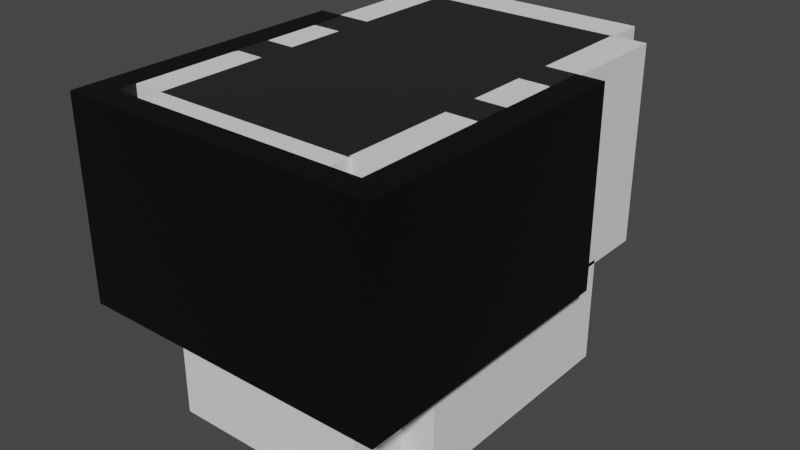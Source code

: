 # Source: level_2_boss_fight.blend  (saved by Blender 2.92.15; exported with 4.5.12 LTS)
import bpy
from mathutils import Matrix  # noqa: F401  (used for matrix-valued properties, if any)

bpy.ops.wm.read_factory_settings(use_empty=True)
scene = bpy.context.scene
scene.name = 'Scene'

# ---- collections
col_collection = bpy.data.collections.new('Collection'); scene.collection.children.link(col_collection)

# ---- images (referenced by path relative to the original .blend; pixels are not part of the script)
import os
ASSET_DIR = os.environ.get("B2B_ASSET_DIR", "")  # directory of the original .blend (textures are referenced by path, not embedded)
HERE = os.path.dirname(os.path.abspath(__file__))  # packed textures are extracted next to this script under _unpacked/

def load_image(name, relpath, width, height, colorspace="sRGB"):
    """Load a texture the original file referenced (path relative to the .blend, or extracted next to this script)."""
    p = next((c for c in (os.path.join(HERE, relpath), os.path.join(ASSET_DIR, relpath)) if relpath and os.path.exists(c)), "")
    if p:
        img = bpy.data.images.load(p, check_existing=True)
        img.name = name
    else:  # same state as the original file: an image datablock whose file is absent (Cycles renders it pink)
        img = bpy.data.images.new(name, width, height)
        img.source = "FILE"
        img.filepath = "//" + (relpath or name)
    img.colorspace_settings.name = colorspace
    return img
img_stone_normal_map_jpg = load_image('stone normal map.jpg', 'stone normal map.jpg', 1024, 1024, 'sRGB')

# ---- materials (node trees are filled in below, after node groups)
mat_material = bpy.data.materials.new('Material')
mat_material.alpha_threshold = 0.0
mat_material.use_transparent_shadow = False
mat_material.line_color = (0.0, 0.0, 0.0, 1.0)
mat_material_001 = bpy.data.materials.new('Material.001')
mat_material_001.use_transparent_shadow = False

# ---- material node trees
mat_material.use_nodes = True; mat_material.node_tree.nodes.clear()
_N = mat_material.node_tree.nodes; _L = mat_material.node_tree.links
n0 = _N.new('ShaderNodeOutputMaterial'); n0.name = 'Material Output'; n0.location = (300, 300)
n1 = _N.new('ShaderNodeBsdfPrincipled'); n1.name = 'Principled BSDF'; n1.location = (10, 300)
n1.distribution = 'GGX'
n1.subsurface_method = 'BURLEY'
n1.inputs[0].default_value = (0.01628, 0.01628, 0.01628, 1.0)
n1.inputs[3].default_value = 1.45
n1.inputs[27].default_value = (0.0, 0.0, 0.0, 1.0)
n1.inputs[28].default_value = 1.0
n2 = _N.new('ShaderNodeTexImage'); n2.name = 'Image Texture'; n2.location = (-324, 163)
n2.image = img_stone_normal_map_jpg
_L.new(n1.outputs[0], n0.inputs[0])
_L.new(n2.outputs[0], n1.inputs[2])
n0.is_active_output = True
mat_material_001.use_nodes = True; mat_material_001.node_tree.nodes.clear()
_N = mat_material_001.node_tree.nodes; _L = mat_material_001.node_tree.links
n0 = _N.new('ShaderNodeBsdfPrincipled'); n0.name = 'Principled BSDF'; n0.location = (10, 300)
n0.distribution = 'GGX'
n0.subsurface_method = 'BURLEY'
n0.inputs[0].default_value = (0.0, 0.0, 0.0, 1.0)
n0.inputs[3].default_value = 1.45
n0.inputs[27].default_value = (0.0, 0.0, 0.0, 1.0)
n0.inputs[28].default_value = 1.0
n1 = _N.new('ShaderNodeOutputMaterial'); n1.name = 'Material Output'; n1.location = (300, 300)
_L.new(n0.outputs[0], n1.inputs[0])
n1.is_active_output = True

# ---- world
world_world = bpy.data.worlds.new('World'); scene.world = world_world
world_world.use_nodes = True; world_world.node_tree.nodes.clear()
_N = world_world.node_tree.nodes; _L = world_world.node_tree.links
n0 = _N.new('ShaderNodeOutputWorld'); n0.name = 'World Output'; n0.location = (300, 300)
n1 = _N.new('ShaderNodeBackground'); n1.name = 'Background'; n1.location = (10, 300)
n1.inputs[0].default_value = (0.05088, 0.05088, 0.05088, 1.0)
_L.new(n1.outputs[0], n0.inputs[0])
n0.is_active_output = True
world_world.color = (0.05088, 0.05088, 0.05088)
world_world.use_sun_shadow = False
world_world.sun_shadow_jitter_overblur = 0.0

# ---- meshes
me_plane = bpy.data.meshes.new('Plane')
me_plane.from_pydata([(-5.044, -1.0, 0.0), (5.044, -1.0, 0.0), (-5.044, 1.988, 0.0), (5.044, 1.988, 0.0), (-5.044, 1.988, -0.9798), (5.044, 1.988, -0.9798), (5.044, 1.988, 9.971), (-5.044, 1.988, 9.971), (-5.044, 4.587, 0.0), (5.044, 4.587, 0.0), (-5.044, 4.587, -0.9798), (5.044, 4.587, -0.9798), (-5.044, 6.425, 0.0), (5.044, 6.425, 0.0), (-5.044, 6.425, -1.013), (5.044, 6.425, -1.013), (-5.044, 9.541, 0.0), (5.044, 9.541, 0.0), (-5.044, 9.541, -1.013), (5.044, 9.541, -1.013), (-5.044, 11.5, 0.0), (5.044, 11.5, 0.0), (-5.044, 11.5, -1.029), (5.044, 11.5, -1.029), (5.044, 17.02, 0.0), (-5.044, 17.02, 0.0), (5.044, 14.04, 0.0), (-5.044, 14.04, 0.0), (5.044, 14.04, -0.9798), (-5.044, 14.04, -0.9798), (5.044, -1.0, 9.971), (-5.044, -1.0, 9.971), (-5.044, 1.988, -4.978), (5.044, 1.988, -4.978), (5.044, 14.04, -4.978), (-5.044, 14.04, -4.978), (-6.606, 4.587, 0.0), (6.606, 4.587, 0.0), (-6.606, 6.425, 0.0), (6.606, 6.425, 0.0), (-6.606, 9.541, 0.0), (6.606, 9.541, 0.0), (-6.606, 11.5, 0.0), (6.606, 11.5, 0.0), (-5.044, 4.587, 9.971), (5.044, 4.587, 9.971), (-5.044, 6.425, 9.971), (5.044, 6.425, 9.971), (-5.044, 9.541, 9.971), (5.044, 9.541, 9.971), (-5.044, 11.5, 9.971), (5.044, 11.5, 9.971), (5.044, 17.02, 9.971), (-5.044, 17.02, 9.971), (5.044, 14.04, 9.971), (-5.044, 14.04, 9.971), (-6.606, 4.587, 9.971), (6.606, 4.587, 9.971), (-6.606, 6.425, 9.971), (6.606, 6.425, 9.971), (-6.606, 9.541, 9.971), (6.606, 9.541, 9.971), (-6.606, 11.5, 9.971), (6.606, 11.5, 9.971), (0.5307, 17.02, 0.0), (-0.871, 17.02, 0.0), (-0.871, 17.02, 2.612), (0.5307, 17.02, 2.612), (7.983, 6.425, 0.0), (7.983, 4.587, 0.0), (-7.983, 4.587, 0.0), (-7.983, 6.425, 0.0), (7.983, 9.541, 0.0), (7.983, 11.5, 0.0), (-7.983, 11.5, 0.0), (-7.983, 9.541, 0.0), (7.983, 6.425, 9.971), (7.983, 4.587, 9.971), (-7.983, 4.587, 9.971), (-7.983, 6.425, 9.971), (7.983, 9.541, 9.971), (7.983, 11.5, 9.971), (-7.983, 11.5, 9.971), (-7.983, 9.541, 9.971), (-6.606, -2.016, 0.0), (6.606, -2.016, 0.0), (-6.606, -2.016, 9.971), (6.606, -2.016, 9.971), (7.983, -2.016, 0.0), (-7.983, -2.016, 0.0), (7.983, -2.016, 9.971), (-7.983, -2.016, 9.971), (-6.606, -3.235, 0.0), (6.606, -3.235, 0.0), (-6.606, -3.235, 9.971), (6.606, -3.235, 9.971), (7.983, -3.235, 0.0), (-7.983, -3.235, 0.0), (7.983, -3.235, 9.971), (-7.983, -3.235, 9.971)], [], [(0, 1, 3, 2), (61, 63, 81, 80), (8, 10, 11, 9), (9, 13, 12, 8), (5, 4, 2, 3), (23, 21, 26, 28), (17, 16, 18, 19), (29, 28, 26, 27), (13, 39, 59, 47), (24, 64, 65, 25, 27, 26), (16, 17, 21, 20), (20, 21, 23, 22), (15, 14, 12, 13), (13, 17, 19, 15), (5, 3, 9, 11), (35, 32, 33, 34), (4, 5, 33, 32), (28, 29, 35, 34), (4, 10, 8, 2), (16, 12, 14, 18), (20, 22, 29, 27), (8, 12, 38, 36), (17, 13, 47, 49), (16, 20, 42, 40), (9, 13, 15, 19, 17, 21, 23, 28, 34, 33, 5, 11), (10, 4, 32, 35, 29, 22, 20, 16, 18, 14, 12, 8), (21, 17, 41, 43), (13, 9, 37, 39), (37, 9, 45, 57), (2, 8, 44, 7), (16, 40, 60, 48), (9, 3, 6, 45), (0, 2, 7, 31), (12, 16, 48, 46), (42, 20, 50, 62), (1, 0, 31, 30), (8, 36, 56, 44), (3, 1, 30, 6), (38, 12, 46, 58), (27, 25, 53, 55), (40, 42, 74, 75), (26, 21, 51, 54), (20, 27, 55, 50), (21, 43, 63, 51), (58, 56, 78, 79), (25, 65, 66, 67, 64, 24, 52, 53), (41, 17, 49, 61), (43, 41, 72, 73), (24, 26, 54, 52), (54, 51, 63, 61, 49, 47, 59, 57, 45, 6, 30, 31, 7, 44, 56, 58, 46, 48, 60, 62, 50, 55, 53, 52), (10, 14, 15, 11), (18, 22, 23, 19), (75, 74, 82, 83), (68, 69, 77, 76), (70, 71, 79, 78), (73, 72, 80, 81), (56, 36, 84, 86), (62, 60, 83, 82), (63, 43, 73, 81), (36, 70, 89, 84), (39, 37, 69, 68), (36, 38, 71, 70), (57, 59, 76, 77), (42, 62, 82, 74), (40, 38, 58, 60), (75, 83, 79, 71), (68, 76, 80, 72), (39, 41, 61, 59), (79, 83, 60, 58), (61, 80, 76, 59), (40, 75, 71, 38), (72, 41, 39, 68), (95, 93, 92, 94), (89, 91, 99, 97), (57, 77, 90, 87), (77, 69, 88, 90), (78, 56, 86, 91), (37, 57, 87, 85), (69, 37, 85, 88), (70, 78, 91, 89), (93, 95, 98, 96), (94, 92, 97, 99), (88, 85, 93, 96), (91, 86, 94, 99), (90, 88, 96, 98), (87, 86, 84, 85), (84, 89, 97, 92), (87, 90, 98, 95), (94, 86, 87, 95), (92, 93, 85, 84)])
me_plane.polygons.foreach_set('material_index', [0, 1, 0, 0, 0, 0, 0, 0, 0, 0, 0, 0, 0, 0, 0, 0, 0, 0, 0, 0, 0, 0, 0, 0, 0, 0, 0, 0, 0, 0, 0, 0, 0, 0, 0, 0, 0, 0, 0, 0, 1, 0, 0, 0, 1, 0, 0, 1, 0, 0, 0, 0, 1, 1, 1, 1, 1, 1, 1, 1, 1, 1, 1, 1, 1, 1, 1, 1, 1, 1, 1, 1, 1, 1, 1, 1, 1, 1, 1, 1, 1, 1, 1, 1, 1, 1, 1, 1, 1, 1])
_uv = me_plane.uv_layers.new(name='UVMap')
_uv.uv.foreach_set('vector', [0.03575, 4.22e-05, -0.1471, 0.2512, 0.07324, 0.3093, 0.1393, 0.1644, 0.2537, 0.5261, 0.2537, 0.5596, 0.2537, 0.5596, 0.2537, 0.5261, 1.248, 4.22e-05, 1.181, 0.006079, 1.173, 0.1769, 1.248, 0.187, 1.248, 0.187, 1.155, 0.1767, 1.202, 0.007985, 1.248, 4.22e-05, 0.2958, 0.3383, 0.3003, 0.2467, 0.1393, 0.1644, 0.07324, 0.3093, 0.3154, 0.5389, 0.5164, 0.5225, 0.3875, 0.5902, 0.4539, 0.5473, 0.2986, 0.03, 0.7014, 0.03, 0.7014, 0.07043, 0.2986, 0.07043, 0.06059, 0.3766, 0.06059, 0.6234, 0.0366, 0.6234, 0.0366, 0.3766, 0.7337, 0.42, 0.7287, 0.3671, 0.05014, 0.3931, 0.1159, 0.4586, 0.2139, 0.62, 0.3584, 0.8214, 0.6743, 0.8139, 0.9349, 0.8268, 0.7735, 0.6492, 0.3875, 0.5902, 0.03699, 0.8095, 0.03699, 0.1905, 0.1571, 0.1905, 0.1571, 0.8095, 1.154, 0.06728, 0.7744, 4.22e-05, 1.154, 0.004675, 0.948, 0.07098, 1.241, 0.1734, 1.242, 0.009617, 1.202, 0.007985, 1.155, 0.1767, 0.1834, 0.4356, 0.1834, 0.5644, 0.1416, 0.5644, 0.1416, 0.4356, 0.5566, 0.1672, 0.5566, 0.2099, 0.4434, 0.2099, 0.4434, 0.1672, 0.3853, 0.5124, 0.1736, 0.3326, 0.4676, 0.3678, 0.5474, 0.5048, 0.3003, 0.2467, 0.2958, 0.3383, 0.4676, 0.3678, 0.1736, 0.3326, 0.133, 0.6646, 0.133, 0.3354, 0.2634, 0.3354, 0.2634, 0.6646, 0.3003, 0.2467, 0.03507, 0.383, 0.1136, 0.2822, 0.1393, 0.1644, 0.534, 0.4789, 0.3946, 0.3049, 0.1488, 0.4521, 0.4563, 0.575, 0.4039, 0.5426, 0.2756, 0.5441, 0.659, 0.5784, 0.7735, 0.6492, 0.1136, 0.2822, 0.1699, 0.3685, 0.0298, 0.3433, 0.002405, 0.3112, 0.2244, 0.718, 0.08818, 0.718, 0.08818, 0.282, 0.2244, 0.282, 0.2406, 0.4566, 0.4039, 0.5426, 0.2233, 0.5169, 0.1676, 0.484, 0.1474, 0.5815, 0.1474, 0.5378, 0.1715, 0.5378, 0.1715, 0.4636, 0.1474, 0.4636, 0.1474, 0.417, 0.1719, 0.417, 0.1707, 0.3566, 0.2659, 0.3566, 0.2659, 0.6434, 0.1707, 0.6434, 0.1707, 0.5815, 0.1494, 0.3701, 0.1494, 0.2715, 0.3011, 0.2715, 0.3011, 0.7285, 0.1494, 0.7285, 0.1512, 0.6323, 0.1122, 0.6323, 0.1122, 0.558, 0.1506, 0.558, 0.1506, 0.4398, 0.1122, 0.4398, 0.1122, 0.3701, 0.5164, 0.5225, 0.5179, 0.4676, 0.5921, 0.4842, 0.5942, 0.5051, 0.4298, 0.4131, 0.3299, 0.3652, 0.4373, 0.3791, 0.4735, 0.3972, 0.08871, 0.566, 0.06804, 0.566, 0.06804, 0.434, 0.08871, 0.434, 0.1393, 0.1644, 0.1136, 0.2822, 0.5309, 0.3303, 0.6106, 0.2761, 0.5852, 0.2528, 0.5852, 0.2897, 0.3496, 0.2897, 0.3496, 0.2528, 0.5614, 0.1143, 0.5614, 0.1464, 0.4386, 0.1464, 0.4386, 0.1143, 0.03575, 4.22e-05, 0.1393, 0.1644, 0.6106, 0.2761, 0.7159, 0.2254, -0.06251, 0.2951, 0.1257, 0.53, 0.6426, 0.497, 0.6815, 0.346, 0.6095, 0.1606, 0.6095, 0.1949, 0.3905, 0.1949, 0.3905, 0.1606, -0.1471, 0.2512, 0.03575, 4.22e-05, 0.7159, 0.2254, 0.3588, 0.3046, 0.7557, 0.6266, 0.7146, 0.6266, 0.7146, 0.3648, 0.7557, 0.3648, 0.1669, 0.5566, 0.1329, 0.5566, 0.1329, 0.4434, 0.1669, 0.4434, 0.6122, 0.2486, 0.6122, 0.2939, 0.3226, 0.2939, 0.3226, 0.2486, 0.7735, 0.6492, 0.5101, 0.7493, 0.4028, 0.5934, 0.4374, 0.5493, 0.1676, 0.484, 0.2233, 0.5169, 0.2233, 0.5169, 0.1676, 0.484, 0.1808, 0.7105, 0.07372, 0.7105, 0.07372, 0.2895, 0.1808, 0.2895, 0.6095, 0.1949, 0.6095, 0.2506, 0.3905, 0.2506, 0.3905, 0.1949, 0.9285, 0.5974, 1.395, 0.4925, -0.527, 0.4177, -0.2488, 0.5032, 0.4794, 0.4729, 0.4794, 0.4415, 0.4794, 0.4415, 0.4794, 0.4729, 0.6495, 0.3429, 0.6495, 0.4729, 0.5682, 0.4729, 0.5682, 0.5165, 0.6495, 0.5165, 0.6495, 0.6571, 0.3389, 0.6571, 0.3389, 0.3429, 0.5678, 0.06775, 0.5678, 0.089, 0.4322, 0.089, 0.4322, 0.06775, 0.5942, 0.5051, 0.5921, 0.4842, 0.5921, 0.4842, 0.5942, 0.5051, 0.1926, 0.6426, 0.1072, 0.6426, 0.1072, 0.3574, 0.1926, 0.3574, 0.2804, 0.6029, 0.2804, 0.5596, 0.2537, 0.5596, 0.2537, 0.5261, 0.2804, 0.5261, 0.2804, 0.4729, 0.2537, 0.4729, 0.2537, 0.4415, 0.2804, 0.4415, 0.2804, 0.3971, 0.2804, 0.346, 0.4527, 0.346, 0.4527, 0.3971, 0.4527, 0.4415, 0.4794, 0.4415, 0.4794, 0.4729, 0.4527, 0.4729, 0.4527, 0.5261, 0.4794, 0.5261, 0.4794, 0.5596, 0.4527, 0.5596, 0.4527, 0.6029, 0.4527, 0.654, 0.2804, 0.654, 1.181, 0.006079, 1.242, 0.009617, 1.241, 0.1734, 1.173, 0.1769, 0.9529, 0.04159, 0.948, 0.07098, 1.154, 0.004675, 1.129, 0.07304, 0.1676, 0.484, 0.2233, 0.5169, 0.5077, 0.4835, 0.5132, 0.4624, 0.4735, 0.3972, 0.4373, 0.3791, 0.3112, 0.388, 0.3054, 0.4037, 0.002405, 0.3112, 0.0298, 0.3433, 0.5529, 0.3694, 0.5771, 0.3482, 0.5942, 0.5051, 0.5921, 0.4842, 0.2868, 0.4753, 0.274, 0.4926, 0.7146, 0.3648, 0.7146, 0.6266, 0.7146, 0.6266, 0.7146, 0.3648, 0.4794, 0.5596, 0.4794, 0.5261, 0.4794, 0.5261, 0.4794, 0.5596, -0.527, 0.4177, 1.395, 0.4925, 1.395, 0.4925, -0.527, 0.4177, 0.002405, 0.3112, 0.002405, 0.3112, 0.002405, 0.3112, 0.002405, 0.3112, 0.4735, 0.3972, 0.4373, 0.3791, 0.4373, 0.3791, 0.4735, 0.3972, 0.002405, 0.3112, 0.0298, 0.3433, 0.0298, 0.3433, 0.002405, 0.3112, 0.2537, 0.4415, 0.2537, 0.4729, 0.2537, 0.4729, 0.2537, 0.4415, 0.6095, 0.1606, 0.3905, 0.1606, 0.3905, 0.1606, 0.6095, 0.1606, 0.5852, 0.2897, 0.6122, 0.2486, 0.3226, 0.2486, 0.3496, 0.2897, 0.1676, 0.484, 0.5132, 0.4624, 0.5529, 0.3694, 0.0298, 0.3433, 0.4735, 0.3972, 0.3054, 0.4037, 0.2868, 0.4753, 0.5921, 0.4842, 0.7287, 0.3671, 0.5678, 0.06775, 0.4322, 0.06775, 0.05014, 0.3931, 0.5529, 0.3694, 0.5132, 0.4624, 0.4794, 0.5261, 0.3226, 0.2486, 0.4322, 0.06775, 0.2868, 0.4753, 0.2537, 0.4729, 0.05014, 0.3931, 0.5852, 0.2897, 0.1676, 0.484, 0.0298, 0.3433, 0.6122, 0.2486, 0.5921, 0.4842, 0.5678, 0.06775, 0.4735, 0.3972, 0.4735, 0.3972, 0.08871, 0.434, 0.08871, 0.566, 0.7146, 0.6266, 0.7146, 0.3648, 0.002405, 0.3112, 0.5771, 0.3482, 0.5771, 0.3482, 0.002405, 0.3112, 0.2537, 0.4415, 0.2537, 0.4415, 0.2537, 0.4415, 0.2537, 0.4415, 0.3112, 0.388, 0.4373, 0.3791, 0.4373, 0.3791, 0.3112, 0.388, 0.4794, 0.4415, 0.4794, 0.4415, 0.4794, 0.4415, 0.4794, 0.4415, 0.08871, 0.566, 0.08871, 0.434, 0.08871, 0.434, 0.08871, 0.566, 0.4373, 0.3791, 0.4373, 0.3791, 0.4373, 0.3791, 0.4373, 0.3791, 0.002405, 0.3112, 0.5771, 0.3482, 0.5771, 0.3482, 0.002405, 0.3112, 0.08871, 0.566, 0.08871, 0.434, 0.08871, 0.434, 0.08871, 0.566, 0.7146, 0.3648, 0.7146, 0.6266, 0.7146, 0.6266, 0.7146, 0.3648, 0.4373, 0.3791, 0.4373, 0.3791, 0.4373, 0.3791, 0.4373, 0.3791, 0.4794, 0.4415, 0.4794, 0.4415, 0.4794, 0.4415, 0.4794, 0.4415, 0.3112, 0.388, 0.4373, 0.3791, 0.4373, 0.3791, 0.3112, 0.388, 0.08871, 0.434, 0.7146, 0.3648, 0.7146, 0.6266, 0.08871, 0.566, 0.002405, 0.3112, 0.002405, 0.3112, 0.002405, 0.3112, 0.002405, 0.3112, 0.2537, 0.4415, 0.2537, 0.4415, 0.2537, 0.4415, 0.2537, 0.4415, 0.7146, 0.3648, 0.7146, 0.3648, 0.2537, 0.4415, 0.08871, 0.434, 0.7146, 0.6266, 0.08871, 0.566, 0.4373, 0.3791, 0.7146, 0.6266])
me_plane.materials.append(mat_material)
me_plane.materials.append(mat_material_001)
me_plane.use_remesh_fix_poles = True
me_plane.use_remesh_preserve_attributes = False
me_plane.use_mirror_vertex_groups = False
me_plane.update()
me_cube_002 = bpy.data.meshes.new('Cube.002')
me_cube_002.from_pydata([(-1.0, -1.0, -1.0), (-1.0, -1.0, 1.0), (-1.0, 1.0, -1.0), (-1.0, 1.0, 1.0), (1.0, -1.0, -1.0), (1.0, -1.0, 1.0), (1.0, 1.0, -1.0), (1.0, 1.0, 1.0)], [], [(0, 1, 3, 2), (2, 3, 7, 6), (6, 7, 5, 4), (4, 5, 1, 0), (2, 6, 4, 0), (7, 3, 1, 5)])
_uv = me_cube_002.uv_layers.new(name='UVMap')
_uv.uv.foreach_set('vector', [0.375, 0.0, 0.625, 0.0, 0.625, 0.25, 0.375, 0.25, 0.375, 0.25, 0.625, 0.25, 0.625, 0.5, 0.375, 0.5, 0.375, 0.5, 0.625, 0.5, 0.625, 0.75, 0.375, 0.75, 0.375, 0.75, 0.625, 0.75, 0.625, 1.0, 0.375, 1.0, 0.125, 0.5, 0.375, 0.5, 0.375, 0.75, 0.125, 0.75, 0.625, 0.5, 0.875, 0.5, 0.875, 0.75, 0.625, 0.75])
me_cube_002.use_remesh_fix_poles = True
me_cube_002.use_remesh_preserve_attributes = False
me_cube_002.use_mirror_vertex_groups = False
me_cube_002.update()
me_cube_003 = bpy.data.meshes.new('Cube.003')
me_cube_003.from_pydata([(-1.0, -1.0, -1.0), (-1.0, -1.0, 1.0), (-1.0, 1.0, -1.0), (-1.0, 1.0, 1.0), (1.0, -1.0, -1.0), (1.0, -1.0, 1.0), (1.0, 1.0, -1.0), (1.0, 1.0, 1.0)], [], [(0, 1, 3, 2), (2, 3, 7, 6), (6, 7, 5, 4), (4, 5, 1, 0), (2, 6, 4, 0), (7, 3, 1, 5)])
_uv = me_cube_003.uv_layers.new(name='UVMap')
_uv.uv.foreach_set('vector', [0.375, 0.0, 0.625, 0.0, 0.625, 0.25, 0.375, 0.25, 0.375, 0.25, 0.625, 0.25, 0.625, 0.5, 0.375, 0.5, 0.375, 0.5, 0.625, 0.5, 0.625, 0.75, 0.375, 0.75, 0.375, 0.75, 0.625, 0.75, 0.625, 1.0, 0.375, 1.0, 0.125, 0.5, 0.375, 0.5, 0.375, 0.75, 0.125, 0.75, 0.625, 0.5, 0.875, 0.5, 0.875, 0.75, 0.625, 0.75])
me_cube_003.use_remesh_fix_poles = True
me_cube_003.use_remesh_preserve_attributes = False
me_cube_003.use_mirror_vertex_groups = False
me_cube_003.update()
me_cube_004 = bpy.data.meshes.new('Cube.004')
me_cube_004.from_pydata([(-1.0, -1.0, -1.0), (-1.0, -1.0, 1.0), (-1.0, 1.0, -1.0), (-1.0, 1.0, 1.0), (1.0, -1.0, -1.0), (1.0, -1.0, 1.0), (1.0, 1.0, -1.0), (1.0, 1.0, 1.0)], [], [(0, 1, 3, 2), (2, 3, 7, 6), (6, 7, 5, 4), (4, 5, 1, 0), (2, 6, 4, 0), (7, 3, 1, 5)])
_uv = me_cube_004.uv_layers.new(name='UVMap')
_uv.uv.foreach_set('vector', [0.375, 0.0, 0.625, 0.0, 0.625, 0.25, 0.375, 0.25, 0.375, 0.25, 0.625, 0.25, 0.625, 0.5, 0.375, 0.5, 0.375, 0.5, 0.625, 0.5, 0.625, 0.75, 0.375, 0.75, 0.375, 0.75, 0.625, 0.75, 0.625, 1.0, 0.375, 1.0, 0.125, 0.5, 0.375, 0.5, 0.375, 0.75, 0.125, 0.75, 0.625, 0.5, 0.875, 0.5, 0.875, 0.75, 0.625, 0.75])
me_cube_004.use_remesh_fix_poles = True
me_cube_004.use_remesh_preserve_attributes = False
me_cube_004.use_mirror_vertex_groups = False
me_cube_004.update()
me_cube_005 = bpy.data.meshes.new('Cube.005')
me_cube_005.from_pydata([(-1.0, -1.0, -1.0), (-1.0, -1.0, 1.0), (-1.0, 1.0, -1.0), (-1.0, 1.0, 1.0), (1.0, -1.0, -1.0), (1.0, -1.0, 1.0), (1.0, 1.0, -1.0), (1.0, 1.0, 1.0)], [], [(0, 1, 3, 2), (2, 3, 7, 6), (6, 7, 5, 4), (4, 5, 1, 0), (2, 6, 4, 0), (7, 3, 1, 5)])
_uv = me_cube_005.uv_layers.new(name='UVMap')
_uv.uv.foreach_set('vector', [0.375, 0.0, 0.625, 0.0, 0.625, 0.25, 0.375, 0.25, 0.375, 0.25, 0.625, 0.25, 0.625, 0.5, 0.375, 0.5, 0.375, 0.5, 0.625, 0.5, 0.625, 0.75, 0.375, 0.75, 0.375, 0.75, 0.625, 0.75, 0.625, 1.0, 0.375, 1.0, 0.125, 0.5, 0.375, 0.5, 0.375, 0.75, 0.125, 0.75, 0.625, 0.5, 0.875, 0.5, 0.875, 0.75, 0.625, 0.75])
me_cube_005.use_remesh_fix_poles = True
me_cube_005.use_remesh_preserve_attributes = False
me_cube_005.use_mirror_vertex_groups = False
me_cube_005.update()
me_cube_006 = bpy.data.meshes.new('Cube.006')
me_cube_006.from_pydata([(-1.0, -1.0, -1.0), (-1.0, -1.0, 1.0), (-1.0, 1.0, -1.0), (-1.0, 1.0, 1.0), (1.0, -1.0, -1.0), (1.0, -1.0, 1.0), (1.0, 1.0, -1.0), (1.0, 1.0, 1.0)], [], [(0, 1, 3, 2), (2, 3, 7, 6), (6, 7, 5, 4), (4, 5, 1, 0), (2, 6, 4, 0), (7, 3, 1, 5)])
_uv = me_cube_006.uv_layers.new(name='UVMap')
_uv.uv.foreach_set('vector', [0.375, 0.0, 0.625, 0.0, 0.625, 0.25, 0.375, 0.25, 0.375, 0.25, 0.625, 0.25, 0.625, 0.5, 0.375, 0.5, 0.375, 0.5, 0.625, 0.5, 0.625, 0.75, 0.375, 0.75, 0.375, 0.75, 0.625, 0.75, 0.625, 1.0, 0.375, 1.0, 0.125, 0.5, 0.375, 0.5, 0.375, 0.75, 0.125, 0.75, 0.625, 0.5, 0.875, 0.5, 0.875, 0.75, 0.625, 0.75])
me_cube_006.use_remesh_fix_poles = True
me_cube_006.use_remesh_preserve_attributes = False
me_cube_006.use_mirror_vertex_groups = False
me_cube_006.update()
me_cube_007 = bpy.data.meshes.new('Cube.007')
me_cube_007.from_pydata([(-1.0, -1.0, -1.0), (-1.0, -1.0, 1.0), (-1.0, 1.0, -1.0), (-1.0, 1.0, 1.0), (1.0, -1.0, -1.0), (1.0, -1.0, 1.0), (1.0, 1.0, -1.0), (1.0, 1.0, 1.0)], [], [(0, 1, 3, 2), (2, 3, 7, 6), (6, 7, 5, 4), (4, 5, 1, 0), (2, 6, 4, 0), (7, 3, 1, 5)])
_uv = me_cube_007.uv_layers.new(name='UVMap')
_uv.uv.foreach_set('vector', [0.375, 0.0, 0.625, 0.0, 0.625, 0.25, 0.375, 0.25, 0.375, 0.25, 0.625, 0.25, 0.625, 0.5, 0.375, 0.5, 0.375, 0.5, 0.625, 0.5, 0.625, 0.75, 0.375, 0.75, 0.375, 0.75, 0.625, 0.75, 0.625, 1.0, 0.375, 1.0, 0.125, 0.5, 0.375, 0.5, 0.375, 0.75, 0.125, 0.75, 0.625, 0.5, 0.875, 0.5, 0.875, 0.75, 0.625, 0.75])
me_cube_007.use_remesh_fix_poles = True
me_cube_007.use_remesh_preserve_attributes = False
me_cube_007.use_mirror_vertex_groups = False
me_cube_007.update()
me_cube_008 = bpy.data.meshes.new('Cube.008')
me_cube_008.from_pydata([(-1.0, -1.0, -1.0), (-1.0, -1.0, 1.0), (-1.0, 1.0, -1.0), (-1.0, 1.0, 1.0), (1.0, -1.0, -1.0), (1.0, -1.0, 1.0), (1.0, 1.0, -1.0), (1.0, 1.0, 1.0)], [], [(0, 1, 3, 2), (2, 3, 7, 6), (6, 7, 5, 4), (4, 5, 1, 0), (2, 6, 4, 0), (7, 3, 1, 5)])
_uv = me_cube_008.uv_layers.new(name='UVMap')
_uv.uv.foreach_set('vector', [0.375, 0.0, 0.625, 0.0, 0.625, 0.25, 0.375, 0.25, 0.375, 0.25, 0.625, 0.25, 0.625, 0.5, 0.375, 0.5, 0.375, 0.5, 0.625, 0.5, 0.625, 0.75, 0.375, 0.75, 0.375, 0.75, 0.625, 0.75, 0.625, 1.0, 0.375, 1.0, 0.125, 0.5, 0.375, 0.5, 0.375, 0.75, 0.125, 0.75, 0.625, 0.5, 0.875, 0.5, 0.875, 0.75, 0.625, 0.75])
me_cube_008.materials.append(None)
me_cube_008.use_remesh_fix_poles = True
me_cube_008.use_remesh_preserve_attributes = False
me_cube_008.use_mirror_vertex_groups = False
me_cube_008.update()
me_cube_009 = bpy.data.meshes.new('Cube.009')
me_cube_009.from_pydata([(-1.0, -1.0, -1.0), (-1.0, -1.0, 1.0), (-1.0, 1.0, -1.0), (-1.0, 1.0, 1.0), (1.0, -1.0, -1.0), (1.0, -1.0, 1.0), (1.0, 1.0, -1.0), (1.0, 1.0, 1.0)], [], [(0, 1, 3, 2), (2, 3, 7, 6), (6, 7, 5, 4), (4, 5, 1, 0), (2, 6, 4, 0), (7, 3, 1, 5)])
_uv = me_cube_009.uv_layers.new(name='UVMap')
_uv.uv.foreach_set('vector', [0.375, 0.0, 0.625, 0.0, 0.625, 0.25, 0.375, 0.25, 0.375, 0.25, 0.625, 0.25, 0.625, 0.5, 0.375, 0.5, 0.375, 0.5, 0.625, 0.5, 0.625, 0.75, 0.375, 0.75, 0.375, 0.75, 0.625, 0.75, 0.625, 1.0, 0.375, 1.0, 0.125, 0.5, 0.375, 0.5, 0.375, 0.75, 0.125, 0.75, 0.625, 0.5, 0.875, 0.5, 0.875, 0.75, 0.625, 0.75])
me_cube_009.use_remesh_fix_poles = True
me_cube_009.use_remesh_preserve_attributes = False
me_cube_009.use_mirror_vertex_groups = False
me_cube_009.update()
me_cube_010 = bpy.data.meshes.new('Cube.010')
me_cube_010.from_pydata([(-1.0, -1.0, -1.0), (-1.0, -1.0, 1.0), (-1.0, 1.0, -1.0), (-1.0, 1.0, 1.0), (1.0, -1.0, -1.0), (1.0, -1.0, 1.0), (1.0, 1.0, -1.0), (1.0, 1.0, 1.0)], [], [(0, 1, 3, 2), (2, 3, 7, 6), (6, 7, 5, 4), (4, 5, 1, 0), (2, 6, 4, 0), (7, 3, 1, 5)])
_uv = me_cube_010.uv_layers.new(name='UVMap')
_uv.uv.foreach_set('vector', [0.375, 0.0, 0.625, 0.0, 0.625, 0.25, 0.375, 0.25, 0.375, 0.25, 0.625, 0.25, 0.625, 0.5, 0.375, 0.5, 0.375, 0.5, 0.625, 0.5, 0.625, 0.75, 0.375, 0.75, 0.375, 0.75, 0.625, 0.75, 0.625, 1.0, 0.375, 1.0, 0.125, 0.5, 0.375, 0.5, 0.375, 0.75, 0.125, 0.75, 0.625, 0.5, 0.875, 0.5, 0.875, 0.75, 0.625, 0.75])
me_cube_010.use_remesh_fix_poles = True
me_cube_010.use_remesh_preserve_attributes = False
me_cube_010.use_mirror_vertex_groups = False
me_cube_010.update()
me_cube_011 = bpy.data.meshes.new('Cube.011')
me_cube_011.from_pydata([(-1.0, -1.0, -1.0), (-1.0, -1.0, 1.0), (-1.0, 1.0, -1.0), (-1.0, 1.0, 1.0), (1.0, -1.0, -1.0), (1.0, -1.0, 1.0), (1.0, 1.0, -1.0), (1.0, 1.0, 1.0)], [], [(0, 1, 3, 2), (2, 3, 7, 6), (6, 7, 5, 4), (4, 5, 1, 0), (2, 6, 4, 0), (7, 3, 1, 5)])
_uv = me_cube_011.uv_layers.new(name='UVMap')
_uv.uv.foreach_set('vector', [0.375, 0.0, 0.625, 0.0, 0.625, 0.25, 0.375, 0.25, 0.375, 0.25, 0.625, 0.25, 0.625, 0.5, 0.375, 0.5, 0.375, 0.5, 0.625, 0.5, 0.625, 0.75, 0.375, 0.75, 0.375, 0.75, 0.625, 0.75, 0.625, 1.0, 0.375, 1.0, 0.125, 0.5, 0.375, 0.5, 0.375, 0.75, 0.125, 0.75, 0.625, 0.5, 0.875, 0.5, 0.875, 0.75, 0.625, 0.75])
me_cube_011.use_remesh_fix_poles = True
me_cube_011.use_remesh_preserve_attributes = False
me_cube_011.use_mirror_vertex_groups = False
me_cube_011.update()
me_cube_012 = bpy.data.meshes.new('Cube.012')
me_cube_012.from_pydata([(-1.0, -1.0, -1.0), (-1.0, -1.0, 1.0), (-1.0, 1.0, -1.0), (-1.0, 1.0, 1.0), (1.0, -1.0, -1.0), (1.0, -1.0, 1.0), (1.0, 1.0, -1.0), (1.0, 1.0, 1.0)], [], [(0, 1, 3, 2), (2, 3, 7, 6), (6, 7, 5, 4), (4, 5, 1, 0), (2, 6, 4, 0), (7, 3, 1, 5)])
_uv = me_cube_012.uv_layers.new(name='UVMap')
_uv.uv.foreach_set('vector', [0.375, 0.0, 0.625, 0.0, 0.625, 0.25, 0.375, 0.25, 0.375, 0.25, 0.625, 0.25, 0.625, 0.5, 0.375, 0.5, 0.375, 0.5, 0.625, 0.5, 0.625, 0.75, 0.375, 0.75, 0.375, 0.75, 0.625, 0.75, 0.625, 1.0, 0.375, 1.0, 0.125, 0.5, 0.375, 0.5, 0.375, 0.75, 0.125, 0.75, 0.625, 0.5, 0.875, 0.5, 0.875, 0.75, 0.625, 0.75])
me_cube_012.use_remesh_fix_poles = True
me_cube_012.use_remesh_preserve_attributes = False
me_cube_012.use_mirror_vertex_groups = False
me_cube_012.update()
me_cube_013 = bpy.data.meshes.new('Cube.013')
me_cube_013.from_pydata([(-1.0, -1.0, -1.0), (-1.0, -1.0, 1.0), (-1.0, 1.0, -1.0), (-1.0, 1.0, 1.0), (1.0, -1.0, -1.0), (1.0, -1.0, 1.0), (1.0, 1.0, -1.0), (1.0, 1.0, 1.0)], [], [(0, 1, 3, 2), (2, 3, 7, 6), (6, 7, 5, 4), (4, 5, 1, 0), (2, 6, 4, 0), (7, 3, 1, 5)])
_uv = me_cube_013.uv_layers.new(name='UVMap')
_uv.uv.foreach_set('vector', [0.375, 0.0, 0.625, 0.0, 0.625, 0.25, 0.375, 0.25, 0.375, 0.25, 0.625, 0.25, 0.625, 0.5, 0.375, 0.5, 0.375, 0.5, 0.625, 0.5, 0.625, 0.75, 0.375, 0.75, 0.375, 0.75, 0.625, 0.75, 0.625, 1.0, 0.375, 1.0, 0.125, 0.5, 0.375, 0.5, 0.375, 0.75, 0.125, 0.75, 0.625, 0.5, 0.875, 0.5, 0.875, 0.75, 0.625, 0.75])
me_cube_013.use_remesh_fix_poles = True
me_cube_013.use_remesh_preserve_attributes = False
me_cube_013.use_mirror_vertex_groups = False
me_cube_013.update()
me_cube_014 = bpy.data.meshes.new('Cube.014')
me_cube_014.from_pydata([(-1.0, -1.0, -1.0), (-1.0, -1.0, 1.0), (-1.0, 1.0, -1.0), (-1.0, 1.0, 1.0), (1.0, -1.0, -1.0), (1.0, -1.0, 1.0), (1.0, 1.0, -1.0), (1.0, 1.0, 1.0)], [], [(0, 1, 3, 2), (2, 3, 7, 6), (6, 7, 5, 4), (4, 5, 1, 0), (2, 6, 4, 0), (7, 3, 1, 5)])
_uv = me_cube_014.uv_layers.new(name='UVMap')
_uv.uv.foreach_set('vector', [0.375, 0.0, 0.625, 0.0, 0.625, 0.25, 0.375, 0.25, 0.375, 0.25, 0.625, 0.25, 0.625, 0.5, 0.375, 0.5, 0.375, 0.5, 0.625, 0.5, 0.625, 0.75, 0.375, 0.75, 0.375, 0.75, 0.625, 0.75, 0.625, 1.0, 0.375, 1.0, 0.125, 0.5, 0.375, 0.5, 0.375, 0.75, 0.125, 0.75, 0.625, 0.5, 0.875, 0.5, 0.875, 0.75, 0.625, 0.75])
me_cube_014.use_remesh_fix_poles = True
me_cube_014.use_remesh_preserve_attributes = False
me_cube_014.use_mirror_vertex_groups = False
me_cube_014.update()
me_cube_015 = bpy.data.meshes.new('Cube.015')
me_cube_015.from_pydata([(-1.0, -1.0, -1.0), (-1.0, -1.0, 1.0), (-1.0, 1.0, -1.0), (-1.0, 1.0, 1.0), (1.0, -1.0, -1.0), (1.0, -1.0, 1.0), (1.0, 1.0, -1.0), (1.0, 1.0, 1.0)], [], [(0, 1, 3, 2), (2, 3, 7, 6), (6, 7, 5, 4), (4, 5, 1, 0), (2, 6, 4, 0), (7, 3, 1, 5)])
_uv = me_cube_015.uv_layers.new(name='UVMap')
_uv.uv.foreach_set('vector', [0.375, 0.0, 0.625, 0.0, 0.625, 0.25, 0.375, 0.25, 0.375, 0.25, 0.625, 0.25, 0.625, 0.5, 0.375, 0.5, 0.375, 0.5, 0.625, 0.5, 0.625, 0.75, 0.375, 0.75, 0.375, 0.75, 0.625, 0.75, 0.625, 1.0, 0.375, 1.0, 0.125, 0.5, 0.375, 0.5, 0.375, 0.75, 0.125, 0.75, 0.625, 0.5, 0.875, 0.5, 0.875, 0.75, 0.625, 0.75])
me_cube_015.use_remesh_fix_poles = True
me_cube_015.use_remesh_preserve_attributes = False
me_cube_015.use_mirror_vertex_groups = False
me_cube_015.update()
me_cube_016 = bpy.data.meshes.new('Cube.016')
me_cube_016.from_pydata([(-1.0, -1.0, -1.0), (-1.0, -1.0, 1.0), (-1.0, 1.0, -1.0), (-1.0, 1.0, 1.0), (1.0, -1.0, -1.0), (1.0, -1.0, 1.0), (1.0, 1.0, -1.0), (1.0, 1.0, 1.0)], [], [(0, 1, 3, 2), (2, 3, 7, 6), (6, 7, 5, 4), (4, 5, 1, 0), (2, 6, 4, 0), (7, 3, 1, 5)])
_uv = me_cube_016.uv_layers.new(name='UVMap')
_uv.uv.foreach_set('vector', [0.375, 0.0, 0.625, 0.0, 0.625, 0.25, 0.375, 0.25, 0.375, 0.25, 0.625, 0.25, 0.625, 0.5, 0.375, 0.5, 0.375, 0.5, 0.625, 0.5, 0.625, 0.75, 0.375, 0.75, 0.375, 0.75, 0.625, 0.75, 0.625, 1.0, 0.375, 1.0, 0.125, 0.5, 0.375, 0.5, 0.375, 0.75, 0.125, 0.75, 0.625, 0.5, 0.875, 0.5, 0.875, 0.75, 0.625, 0.75])
me_cube_016.use_remesh_fix_poles = True
me_cube_016.use_remesh_preserve_attributes = False
me_cube_016.use_mirror_vertex_groups = False
me_cube_016.update()
me_cube_017 = bpy.data.meshes.new('Cube.017')
me_cube_017.from_pydata([(-1.0, -1.0, -1.0), (-1.0, -1.0, 1.0), (-1.0, 1.0, -1.0), (-1.0, 1.0, 1.0), (1.0, -1.0, -1.0), (1.0, -1.0, 1.0), (1.0, 1.0, -1.0), (1.0, 1.0, 1.0)], [], [(0, 1, 3, 2), (2, 3, 7, 6), (6, 7, 5, 4), (4, 5, 1, 0), (2, 6, 4, 0), (7, 3, 1, 5)])
_uv = me_cube_017.uv_layers.new(name='UVMap')
_uv.uv.foreach_set('vector', [0.375, 0.0, 0.625, 0.0, 0.625, 0.25, 0.375, 0.25, 0.375, 0.25, 0.625, 0.25, 0.625, 0.5, 0.375, 0.5, 0.375, 0.5, 0.625, 0.5, 0.625, 0.75, 0.375, 0.75, 0.375, 0.75, 0.625, 0.75, 0.625, 1.0, 0.375, 1.0, 0.125, 0.5, 0.375, 0.5, 0.375, 0.75, 0.125, 0.75, 0.625, 0.5, 0.875, 0.5, 0.875, 0.75, 0.625, 0.75])
me_cube_017.use_remesh_fix_poles = True
me_cube_017.use_remesh_preserve_attributes = False
me_cube_017.use_mirror_vertex_groups = False
me_cube_017.update()
me_cube_018 = bpy.data.meshes.new('Cube.018')
me_cube_018.from_pydata([(-1.0, -1.0, -1.0), (-1.0, -1.0, 1.0), (-1.0, 1.0, -1.0), (-1.0, 1.0, 1.0), (1.0, -1.0, -1.0), (1.0, -1.0, 1.0), (1.0, 1.0, -1.0), (1.0, 1.0, 1.0)], [], [(0, 1, 3, 2), (2, 3, 7, 6), (6, 7, 5, 4), (4, 5, 1, 0), (2, 6, 4, 0), (7, 3, 1, 5)])
_uv = me_cube_018.uv_layers.new(name='UVMap')
_uv.uv.foreach_set('vector', [0.375, 0.0, 0.625, 0.0, 0.625, 0.25, 0.375, 0.25, 0.375, 0.25, 0.625, 0.25, 0.625, 0.5, 0.375, 0.5, 0.375, 0.5, 0.625, 0.5, 0.625, 0.75, 0.375, 0.75, 0.375, 0.75, 0.625, 0.75, 0.625, 1.0, 0.375, 1.0, 0.125, 0.5, 0.375, 0.5, 0.375, 0.75, 0.125, 0.75, 0.625, 0.5, 0.875, 0.5, 0.875, 0.75, 0.625, 0.75])
me_cube_018.use_remesh_fix_poles = True
me_cube_018.use_remesh_preserve_attributes = False
me_cube_018.use_mirror_vertex_groups = False
me_cube_018.update()
me_cube_019 = bpy.data.meshes.new('Cube.019')
me_cube_019.from_pydata([(-1.0, -1.0, -1.0), (-1.0, -1.0, 1.0), (-1.0, 1.0, -1.0), (-1.0, 1.0, 1.0), (1.0, -1.0, -1.0), (1.0, -1.0, 1.0), (1.0, 1.0, -1.0), (1.0, 1.0, 1.0)], [], [(0, 1, 3, 2), (2, 3, 7, 6), (6, 7, 5, 4), (4, 5, 1, 0), (2, 6, 4, 0), (7, 3, 1, 5)])
_uv = me_cube_019.uv_layers.new(name='UVMap')
_uv.uv.foreach_set('vector', [0.375, 0.0, 0.625, 0.0, 0.625, 0.25, 0.375, 0.25, 0.375, 0.25, 0.625, 0.25, 0.625, 0.5, 0.375, 0.5, 0.375, 0.5, 0.625, 0.5, 0.625, 0.75, 0.375, 0.75, 0.375, 0.75, 0.625, 0.75, 0.625, 1.0, 0.375, 1.0, 0.125, 0.5, 0.375, 0.5, 0.375, 0.75, 0.125, 0.75, 0.625, 0.5, 0.875, 0.5, 0.875, 0.75, 0.625, 0.75])
me_cube_019.use_remesh_fix_poles = True
me_cube_019.use_remesh_preserve_attributes = False
me_cube_019.use_mirror_vertex_groups = False
me_cube_019.update()
me_cube_020 = bpy.data.meshes.new('Cube.020')
me_cube_020.from_pydata([(-1.0, -1.0, -1.0), (-1.0, -1.0, 1.0), (-1.0, 1.0, -1.0), (-1.0, 1.0, 1.0), (1.0, -1.0, -1.0), (1.0, -1.0, 1.0), (1.0, 1.0, -1.0), (1.0, 1.0, 1.0)], [], [(0, 1, 3, 2), (2, 3, 7, 6), (6, 7, 5, 4), (4, 5, 1, 0), (2, 6, 4, 0), (7, 3, 1, 5)])
_uv = me_cube_020.uv_layers.new(name='UVMap')
_uv.uv.foreach_set('vector', [0.375, 0.0, 0.625, 0.0, 0.625, 0.25, 0.375, 0.25, 0.375, 0.25, 0.625, 0.25, 0.625, 0.5, 0.375, 0.5, 0.375, 0.5, 0.625, 0.5, 0.625, 0.75, 0.375, 0.75, 0.375, 0.75, 0.625, 0.75, 0.625, 1.0, 0.375, 1.0, 0.125, 0.5, 0.375, 0.5, 0.375, 0.75, 0.125, 0.75, 0.625, 0.5, 0.875, 0.5, 0.875, 0.75, 0.625, 0.75])
me_cube_020.use_remesh_fix_poles = True
me_cube_020.use_remesh_preserve_attributes = False
me_cube_020.use_mirror_vertex_groups = False
me_cube_020.update()

# ---- objects
ob_plane = bpy.data.objects.new('Plane', me_plane)
ob_cube = bpy.data.objects.new('Cube', me_cube_002)
ob_cube_001 = bpy.data.objects.new('Cube.001', me_cube_003)
ob_cube_002 = bpy.data.objects.new('Cube.002', me_cube_004)
ob_cube_003 = bpy.data.objects.new('Cube.003', me_cube_005)
ob_cube_004 = bpy.data.objects.new('Cube.004', me_cube_006)
ob_cube_005 = bpy.data.objects.new('Cube.005', me_cube_007)
ob_cube_006 = bpy.data.objects.new('Cube.006', me_cube_008)
ob_cube_007 = bpy.data.objects.new('Cube.007', me_cube_009)
ob_cube_008 = bpy.data.objects.new('Cube.008', me_cube_010)
ob_cube_009 = bpy.data.objects.new('Cube.009', me_cube_011)
ob_cube_010 = bpy.data.objects.new('Cube.010', me_cube_012)
ob_cube_011 = bpy.data.objects.new('Cube.011', me_cube_013)
ob_cube_012 = bpy.data.objects.new('Cube.012', me_cube_014)
ob_cube_013 = bpy.data.objects.new('Cube.013', me_cube_015)
ob_cube_014 = bpy.data.objects.new('Cube.014', me_cube_016)
ob_cube_015 = bpy.data.objects.new('Cube.015', me_cube_017)
ob_cube_016 = bpy.data.objects.new('Cube.016', me_cube_018)
ob_cube_017 = bpy.data.objects.new('Cube.017', me_cube_019)
ob_cube_018 = bpy.data.objects.new('Cube.018', me_cube_020)

# ---- transforms, parenting, visibility, modifiers, constraints
ob_plane.location = (0.0, 0.0, 0.0)
ob_plane.lineart.crease_threshold = 0.0
ob_cube.location = (0.0, 10.51, -0.5341)
ob_cube.scale = (-6.643, 1.0, 0.536)
ob_cube.lineart.crease_threshold = 0.0
ob_cube_001.location = (0.0, 5.456, -0.5341)
ob_cube_001.scale = (-6.643, 1.0, 0.536)
ob_cube_001.lineart.crease_threshold = 0.0
ob_cube_002.location = (0.0, 0.4292, -2.848)
ob_cube_002.scale = (-5.151, 1.576, 2.862)
ob_cube_002.lineart.crease_threshold = 0.0
ob_cube_003.location = (0.0, 15.58, -2.848)
ob_cube_003.scale = (-5.151, 1.576, 2.862)
ob_cube_003.lineart.crease_threshold = 0.0
ob_cube_004.location = (5.926, 14.29, 4.919)
ob_cube_004.scale = (-0.8878, 2.818, 5.037)
ob_cube_004.lineart.crease_threshold = 0.0
ob_cube_005.location = (-5.918, 14.29, 4.919)
ob_cube_005.scale = (-0.8878, 2.818, 5.037)
ob_cube_005.lineart.crease_threshold = 0.0
ob_cube_006.location = (5.926, 1.817, 4.919)
ob_cube_006.scale = (-0.8878, 2.818, 5.037)
ob_cube_006.lineart.crease_threshold = 0.0
ob_cube_007.location = (-5.918, 1.817, 4.919)
ob_cube_007.scale = (-0.8878, 2.818, 5.037)
ob_cube_007.lineart.crease_threshold = 0.0
ob_cube_008.location = (5.926, 7.98, 4.919)
ob_cube_008.scale = (-0.8878, 1.558, 5.037)
ob_cube_008.lineart.crease_threshold = 0.0
ob_cube_009.location = (-5.918, 7.98, 4.919)
ob_cube_009.scale = (-0.8878, 1.558, 5.037)
ob_cube_009.lineart.crease_threshold = 0.0
ob_cube_010.location = (5.926, 8.013, -2.656)
ob_cube_010.scale = (-0.8878, 6.115, 2.731)
ob_cube_010.lineart.crease_threshold = 0.0
ob_cube_011.location = (-5.918, 8.013, -2.656)
ob_cube_011.scale = (-0.8878, 6.115, 2.731)
ob_cube_011.lineart.crease_threshold = 0.0
ob_cube_012.location = (-7.025, 10.5, 4.919)
ob_cube_012.scale = (-0.4793, 1.002, 5.037)
ob_cube_012.lineart.crease_threshold = 0.0
ob_cube_013.location = (-7.025, 5.468, 4.919)
ob_cube_013.scale = (-0.4793, 1.002, 5.037)
ob_cube_013.lineart.crease_threshold = 0.0
ob_cube_014.location = (7.046, 10.5, 4.919)
ob_cube_014.scale = (-0.4793, 1.002, 5.037)
ob_cube_014.lineart.crease_threshold = 0.0
ob_cube_015.location = (7.046, 5.468, 4.919)
ob_cube_015.scale = (-0.4793, 1.002, 5.037)
ob_cube_015.lineart.crease_threshold = 0.0
ob_cube_016.location = (0.00783, 18.03, 4.919)
ob_cube_016.scale = (-5.122, 1.03, 5.037)
ob_cube_016.lineart.crease_threshold = 0.0
ob_cube_017.location = (0.00783, -1.973, 4.919)
ob_cube_017.scale = (-5.122, 1.03, 5.037)
ob_cube_017.lineart.crease_threshold = 0.0
ob_cube_018.location = (-0.01522, 7.943, -5.339)
ob_cube_018.scale = (-5.197, 6.115, 0.3857)
ob_cube_018.lineart.crease_threshold = 0.0

# ---- collection membership
col_collection.objects.link(ob_plane)
col_collection.objects.link(ob_cube)
col_collection.objects.link(ob_cube_001)
col_collection.objects.link(ob_cube_002)
col_collection.objects.link(ob_cube_003)
col_collection.objects.link(ob_cube_004)
col_collection.objects.link(ob_cube_005)
col_collection.objects.link(ob_cube_006)
col_collection.objects.link(ob_cube_007)
col_collection.objects.link(ob_cube_008)
col_collection.objects.link(ob_cube_009)
col_collection.objects.link(ob_cube_010)
col_collection.objects.link(ob_cube_011)
col_collection.objects.link(ob_cube_012)
col_collection.objects.link(ob_cube_013)
col_collection.objects.link(ob_cube_014)
col_collection.objects.link(ob_cube_015)
col_collection.objects.link(ob_cube_016)
col_collection.objects.link(ob_cube_017)
col_collection.objects.link(ob_cube_018)

# ---- scene / render settings (as saved in the file)
scene.frame_start = 1; scene.frame_end = 250; scene.frame_set(1)
scene.render.engine = 'BLENDER_EEVEE_NEXT'
scene.cycles.use_denoising = False
scene.cycles.samples = 128
scene.cycles.sampling_pattern = 'TABULATED_SOBOL'
scene.cycles.use_adaptive_sampling = False
scene.cycles.use_light_tree = False
scene.view_settings.view_transform = 'Filmic'
bpy.context.view_layer.update()

# ---- added for rendering (the .blend has no active camera and no usable light): camera, sun
cam_auto = bpy.data.cameras.new('AutoCamera')
cam_auto.lens = 50.0
cam_auto.sensor_width = 36.0
cam_auto.clip_end = 1000.0
ob_auto_camera = bpy.data.objects.new('AutoCamera', cam_auto)
scene.collection.objects.link(ob_auto_camera)
ob_auto_camera.location = (29.2307, -27.167, 25.5078)
ob_auto_camera.rotation_euler = (1.09748, -7.21219e-08, 0.694738)
scene.camera = ob_auto_camera
light_auto_sun = bpy.data.lights.new('AutoSun', 'SUN')
light_auto_sun.energy = 3.0
light_auto_sun.angle = 0.0523599
ob_auto_sun = bpy.data.objects.new('AutoSun', light_auto_sun)
scene.collection.objects.link(ob_auto_sun)
ob_auto_sun.rotation_euler = (0.872665, 0.174533, 0.523599)
bpy.context.view_layer.update()
